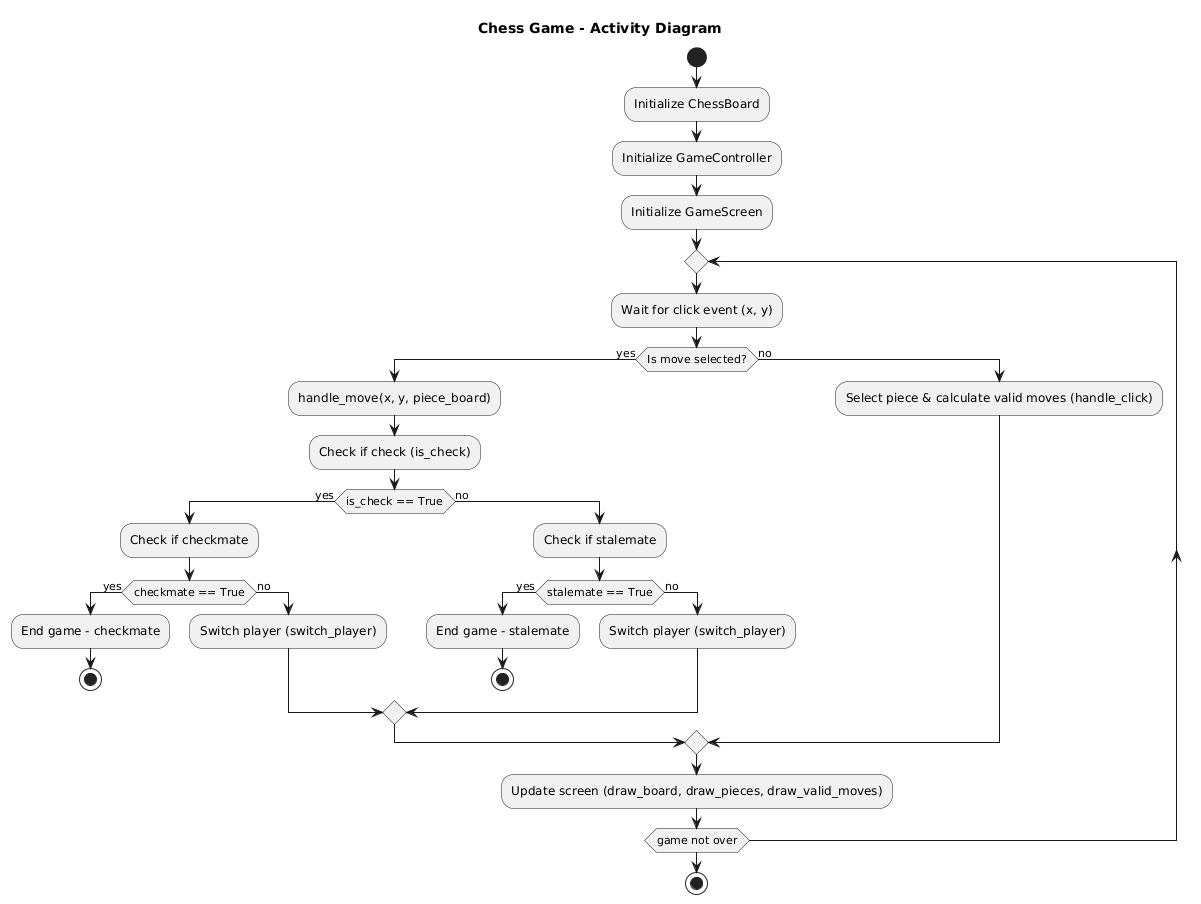

The diagram above was rendered by PlantUML. Its source (embedded in the PNG):
@startuml
title Chess Game - Activity Diagram

start

:Initialize ChessBoard;
:Initialize GameController;
:Initialize GameScreen;

repeat
  :Wait for click event (x, y);
  
  if (Is move selected?) then (yes)
    :handle_move(x, y, piece_board);
    :Check if check (is_check);
    
    if (is_check == True) then (yes)
      :Check if checkmate;
      
      if (checkmate == True) then (yes)
        :End game - checkmate;
        stop
        
      else (no)
        :Switch player (switch_player);
        
      endif
      
    else (no)
      :Check if stalemate;
      
      if (stalemate == True) then (yes)
        :End game - stalemate;
        stop
        
      else (no)
        :Switch player (switch_player);
        
      endif
      
    endif

  else (no)
    :Select piece & calculate valid moves (handle_click);
    
  endif

  :Update screen (draw_board, draw_pieces, draw_valid_moves);

repeat while (game not over)

stop
@enduml